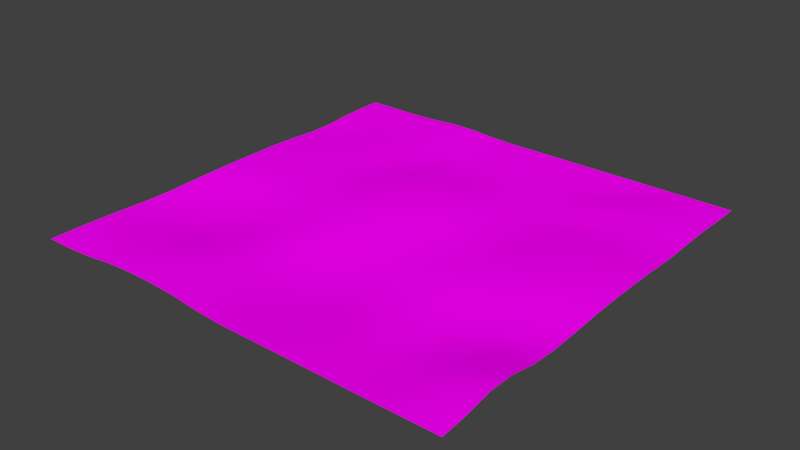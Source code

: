# Source: water.blend  (saved by Blender 2.76.0; exported with 4.5.12 LTS)
import bpy
from mathutils import Matrix  # noqa: F401  (used for matrix-valued properties, if any)

bpy.ops.wm.read_factory_settings(use_empty=True)
scene = bpy.context.scene
scene.name = 'Scene'

# ---- collections
col_collection_1 = bpy.data.collections.new('Collection 1'); scene.collection.children.link(col_collection_1)

# ---- images (referenced by path relative to the original .blend; pixels are not part of the script)
import os
ASSET_DIR = os.environ.get("B2B_ASSET_DIR", "")  # directory of the original .blend (textures are referenced by path, not embedded)
HERE = os.path.dirname(os.path.abspath(__file__))  # packed textures are extracted next to this script under _unpacked/

def load_image(name, relpath, width, height, colorspace="sRGB"):
    """Load a texture the original file referenced (path relative to the .blend, or extracted next to this script)."""
    p = next((c for c in (os.path.join(HERE, relpath), os.path.join(ASSET_DIR, relpath)) if relpath and os.path.exists(c)), "")
    if p:
        img = bpy.data.images.load(p, check_existing=True)
        img.name = name
    else:  # same state as the original file: an image datablock whose file is absent (Cycles renders it pink)
        img = bpy.data.images.new(name, width, height)
        img.source = "FILE"
        img.filepath = "//" + (relpath or name)
    img.colorspace_settings.name = colorspace
    return img
img_waterplain0012_1_s_jpg = load_image('WaterPlain0012_1_S.jpg', 'WaterPlain0012_1_S.jpg', 1024, 1024, 'sRGB')

# ---- materials (node trees are filled in below, after node groups)
mat_material = bpy.data.materials.new('Material')
mat_material.alpha_threshold = 0.0
mat_material.roughness = 0.5

# ---- material node trees
mat_material.use_nodes = True; mat_material.node_tree.nodes.clear()
_N = mat_material.node_tree.nodes; _L = mat_material.node_tree.links
n0 = _N.new('ShaderNodeOutputMaterial'); n0.name = 'Material Output'; n0.location = (609, 306)
n1 = _N.new('ShaderNodeTexCoord'); n1.name = 'Texture Coordinate'; n1.location = (-319, 364)
n2 = _N.new('ShaderNodeBsdfDiffuse'); n2.name = 'Diffuse BSDF'; n2.location = (402, 308)
n3 = _N.new('ShaderNodeTexImage'); n3.name = 'Image Texture'; n3.location = (-74, 388)
n3.width = 140
n3.image = img_waterplain0012_1_s_jpg
_L.new(n2.outputs[0], n0.inputs[0])
_L.new(n3.outputs[0], n2.inputs[0])
_L.new(n1.outputs[0], n3.inputs[0])
n0.is_active_output = True

# ---- world
world_world = bpy.data.worlds.new('World'); scene.world = world_world
world_world.color = (0.05088, 0.05088, 0.05088)
world_world.use_sun_shadow = False
world_world.sun_shadow_jitter_overblur = 0.0
world_world.cycles.sampling_method = 'MANUAL'
world_world.cycles.sample_map_resolution = 256

# ---- meshes
me_plane = bpy.data.meshes.new('Plane')
me_plane.from_pydata([(-0.9943, -1.027, 0.04687), (1.006, -1.027, 0.04687), (-0.9936, 0.9729, 0.04883), (1.006, 0.9732, 0.04687), (-0.9943, -0.02675, 0.04687), (0.005697, -1.027, 0.04678), (1.011, -0.01154, 0.06469), (0.0009214, 0.9644, 0.05154), (-0.00398, -0.009464, 0.0651), (-0.9954, -0.5288, 0.03635), (0.5057, -1.027, 0.04687), (1.005, 0.4733, 0.04723), (-0.4859, 0.9688, 0.06111), (-0.9918, 0.488, 0.03623), (-0.5257, -0.9979, 0.04844), (1.003, -0.5285, 0.04784), (0.5057, 0.9732, 0.04687), (0.001973, 0.4799, 0.05389), (0.005697, -0.5268, 0.02074), (-0.4943, -0.02675, 0.04687), (0.508, -0.01958, 0.05527), (0.504, -0.5384, 0.03036), (-0.5118, -0.5173, 0.02511), (-0.4936, 0.4611, 0.05309), (0.5057, 0.4732, 0.04687), (-0.9944, -0.777, 0.04549), (0.7556, -1.027, 0.04601), (1.004, 0.7236, 0.05006), (-0.7441, 0.9731, 0.04749), (-0.9943, 0.2232, 0.04687), (-0.2692, -1.004, 0.04811), (1.007, -0.274, 0.04987), (0.2557, 0.9732, 0.04687), (0.004198, 0.7205, 0.04834), (0.005651, -0.2767, 0.03936), (-0.7444, -0.02699, 0.04569), (0.2541, -0.02384, 0.04995), (-0.9949, -0.2779, 0.04096), (0.2557, -1.027, 0.04687), (1.01, 0.2353, 0.06099), (-0.2431, 0.969, 0.05296), (-0.9933, 0.7278, 0.04414), (-0.7526, -1.019, 0.04728), (0.9988, -0.7678, 0.07029), (0.7557, 0.9732, 0.04687), (-0.007099, 0.2461, 0.07098), (0.004103, -0.7753, 0.02719), (-0.2516, -0.01378, 0.06055), (0.7619, -0.007584, 0.06933), (0.5057, -0.2784, 0.04423), (0.5044, -0.786, 0.03387), (0.2556, -0.5273, 0.02627), (0.7533, -0.5409, 0.02733), (-0.4962, -0.2803, 0.02904), (-0.5345, -0.7416, 0.04293), (-0.7503, -0.5292, 0.01959), (-0.2526, -0.5194, 0.0385), (-0.4917, 0.7218, 0.05134), (-0.4943, 0.2233, 0.04696), (-0.7435, 0.4779, 0.04353), (-0.2459, 0.4762, 0.04995), (0.5091, 0.7252, 0.03765), (0.507, 0.2272, 0.05156), (0.2554, 0.4738, 0.04743), (0.7541, 0.4744, 0.05111), (0.7606, 0.2385, 0.06469), (0.252, 0.2299, 0.05389), (0.2557, 0.7232, 0.04687), (-0.254, 0.2405, 0.0651), (-0.7443, 0.2232, 0.04687), (-0.7442, 0.7238, 0.04656), (-0.2757, -0.748, 0.0451), (-0.7596, -0.7646, 0.03964), (-0.7467, -0.2812, 0.02435), (0.752, -0.7847, 0.03908), (0.2557, -0.7768, 0.03204), (0.2557, -0.2768, 0.04354), (0.7571, -0.2754, 0.0471), (-0.2443, -0.2768, 0.04627), (-0.2442, 0.7228, 0.04754), (0.7531, 0.7168, 0.05952), (-0.9943, -0.9017, 0.04698), (0.8807, -1.027, 0.04687), (1.005, 0.8483, 0.04723), (-0.8686, 0.9729, 0.04883), (-0.9943, 0.09825, 0.04687), (-0.1276, -1.019, 0.04728), (1.01, -0.1397, 0.06099), (0.1292, 0.9705, 0.04834), (0.0009214, 0.8394, 0.05154), (0.001973, -0.1451, 0.05386), (-0.8693, -0.02675, 0.04687), (0.1234, -0.01378, 0.06055), (-0.9954, -0.4039, 0.03626), (0.3807, -1.027, 0.04687), (1.007, 0.3522, 0.05156), (-0.3609, 0.9688, 0.06111), (-0.9918, 0.613, 0.03623), (-0.6442, -1.004, 0.04811), (0.9985, -0.6453, 0.06686), (0.6307, 0.9732, 0.04687), (-0.00398, 0.3655, 0.0651), (0.005697, -0.6518, 0.02074), (-0.3709, -0.02384, 0.04995), (0.6356, -0.01154, 0.06469), (0.507, -0.1478, 0.05156), (0.504, -0.6634, 0.03036), (0.1307, -0.5268, 0.02074), (0.6286, -0.5414, 0.02619), (-0.4949, -0.1529, 0.04096), (-0.5278, -0.6263, 0.03062), (-0.8715, -0.531, 0.0252), (-0.3854, -0.5151, 0.03692), (-0.4859, 0.8438, 0.06111), (-0.4943, 0.3482, 0.04687), (-0.8668, 0.488, 0.03623), (-0.3696, 0.4738, 0.04743), (0.5106, 0.8479, 0.03853), (0.5062, 0.3498, 0.04866), (0.1291, 0.4762, 0.04995), (0.6305, 0.4733, 0.04718), (-0.9947, -0.6527, 0.0418), (0.6306, -1.027, 0.04601), (1.004, 0.5986, 0.05006), (-0.6167, 0.9718, 0.05134), (-0.9935, 0.3529, 0.04353), (-0.4007, -0.9979, 0.04844), (1.005, -0.4048, 0.04255), (0.3807, 0.9732, 0.04687), (0.005651, 0.5983, 0.04696), (0.005697, -0.4018, 0.02711), (-0.6194, -0.02699, 0.04569), (0.381, -0.02596, 0.0478), (-0.9945, -0.1522, 0.04462), (0.1307, -1.027, 0.04678), (1.011, 0.1135, 0.06469), (-0.1241, 0.9644, 0.05154), (-0.9936, 0.8479, 0.04883), (-0.8693, -1.027, 0.04687), (1.003, -0.899, 0.0543), (0.8807, 0.9732, 0.04687), (-0.007099, 0.1211, 0.07098), (0.004057, -0.9002, 0.03935), (-0.129, -0.009464, 0.0651), (0.8869, -0.007584, 0.06933), (0.5044, -0.411, 0.03387), (0.5053, -0.9048, 0.04255), (0.3799, -0.5322, 0.03154), (0.877, -0.5346, 0.03916), (-0.4985, -0.4046, 0.02444), (-0.5339, -0.8654, 0.04885), (-0.6308, -0.5245, 0.01902), (-0.1224, -0.5239, 0.02726), (-0.4936, 0.5861, 0.05309), (-0.4943, 0.09833, 0.04696), (-0.6186, 0.4611, 0.05309), (-0.123, 0.4799, 0.05389), (0.4997, 0.5984, 0.05745), (0.508, 0.1054, 0.05527), (0.3807, 0.4732, 0.04687), (0.8791, 0.4744, 0.05105), (0.758, 0.3554, 0.05527), (0.7619, 0.1174, 0.06933), (0.6346, 0.2353, 0.06099), (0.8856, 0.2385, 0.06469), (0.2541, 0.3512, 0.04995), (0.252, 0.1049, 0.05389), (0.121, 0.2405, 0.0651), (0.3807, 0.2233, 0.04696), (0.2557, 0.8482, 0.04687), (0.2557, 0.5982, 0.04687), (0.1305, 0.7229, 0.04704), (0.3807, 0.7232, 0.04687), (-0.2516, 0.3612, 0.06055), (-0.254, 0.1155, 0.0651), (-0.373, 0.2299, 0.05389), (-0.1321, 0.2461, 0.07098), (-0.7442, 0.3488, 0.04649), (-0.7443, 0.09825, 0.04687), (-0.8693, 0.2232, 0.04687), (-0.6193, 0.2232, 0.04687), (-0.7441, 0.8481, 0.04749), (-0.7435, 0.6029, 0.04353), (-0.8683, 0.7278, 0.04414), (-0.619, 0.7231, 0.04738), (-0.2691, -0.629, 0.0405), (-0.2757, -0.8729, 0.04784), (-0.4091, -0.7409, 0.0466), (-0.134, -0.7633, 0.03277), (-0.7544, -0.6478, 0.02741), (-0.759, -0.8882, 0.04729), (-0.871, -0.7757, 0.04369), (-0.6515, -0.7498, 0.03896), (-0.7454, -0.1539, 0.03626), (-0.7473, -0.4074, 0.01849), (-0.8712, -0.2803, 0.02904), (-0.6217, -0.2812, 0.02435), (0.7516, -0.6627, 0.03479), (0.7546, -0.9067, 0.04039), (0.629, -0.7884, 0.03046), (0.8729, -0.774, 0.0616), (0.2556, -0.6523, 0.02627), (0.2557, -0.9018, 0.04354), (0.1307, -0.7768, 0.02711), (0.3803, -0.7798, 0.03922), (0.2554, -0.1512, 0.04743), (0.2557, -0.4018, 0.03204), (0.1307, -0.2768, 0.03926), (0.3805, -0.2779, 0.04462), (0.7605, -0.1372, 0.06379), (0.7542, -0.4129, 0.03102), (0.6311, -0.2785, 0.04351), (0.8825, -0.2729, 0.05072), (-0.2459, -0.1488, 0.04995), (-0.2444, -0.402, 0.04236), (-0.3699, -0.2779, 0.04096), (-0.1193, -0.2767, 0.04363), (-0.2431, 0.844, 0.05296), (-0.2443, 0.5982, 0.04687), (-0.3667, 0.7218, 0.05134), (-0.1208, 0.7205, 0.04834), (0.7542, 0.8485, 0.04953), (0.7535, 0.5983, 0.04927), (0.6249, 0.7242, 0.05635), (0.875, 0.7244, 0.05703), (0.875, 0.5994, 0.05703), (0.6278, 0.5956, 0.05666), (0.6358, 0.8471, 0.0395), (-0.1193, 0.5983, 0.04696), (-0.3693, 0.5982, 0.04687), (-0.3609, 0.8438, 0.06111), (-0.1193, -0.4018, 0.03204), (-0.3722, -0.4023, 0.03635), (-0.3698, -0.1517, 0.04519), (0.8795, -0.4104, 0.0345), (0.629, -0.4134, 0.03046), (0.6345, -0.1403, 0.06009), (0.3803, -0.4048, 0.03922), (0.1307, -0.4018, 0.02711), (0.1291, -0.1488, 0.04989), (0.3805, -0.9029, 0.04462), (0.1307, -0.9018, 0.03926), (0.1307, -0.6518, 0.02074), (0.878, -0.9006, 0.05242), (0.6299, -0.9072, 0.03913), (0.6286, -0.6664, 0.02619), (-0.6223, -0.4074, 0.01849), (-0.8717, -0.4062, 0.02435), (-0.8699, -0.1529, 0.04096), (-0.6507, -0.8731, 0.04761), (-0.8708, -0.9, 0.0478), (-0.8706, -0.6545, 0.03169), (-0.1341, -0.8882, 0.04427), (-0.4089, -0.8654, 0.04885), (-0.4014, -0.624, 0.04243), (-0.6186, 0.5861, 0.05309), (-0.8668, 0.613, 0.03623), (-0.8686, 0.8479, 0.04883), (-0.6193, 0.09825, 0.04687), (-0.8693, 0.09825, 0.04687), (-0.8685, 0.3529, 0.04353), (-0.1321, 0.1211, 0.07098), (-0.373, 0.1049, 0.05389), (-0.3709, 0.3512, 0.04995), (0.3807, 0.5982, 0.04687), (0.1307, 0.5982, 0.04687), (0.1292, 0.8455, 0.04834), (0.3809, 0.09912, 0.04789), (0.121, 0.1155, 0.0651), (0.1234, 0.3612, 0.06055), (0.8869, 0.1174, 0.06933), (0.6356, 0.1135, 0.06469), (0.632, 0.3522, 0.05156), (0.883, 0.3554, 0.05527), (0.3807, 0.3482, 0.04687), (0.3807, 0.8482, 0.04687), (-0.129, 0.3655, 0.0651), (-0.6193, 0.3482, 0.04687), (-0.6167, 0.8468, 0.05134), (-0.1274, -0.6443, 0.02751), (-0.6463, -0.633, 0.02673), (-0.6204, -0.1539, 0.03626), (0.8726, -0.6514, 0.05819), (0.3799, -0.6572, 0.03154), (0.3807, -0.1518, 0.04687), (0.8856, -0.1365, 0.06469), (-0.123, -0.1451, 0.05389), (-0.1241, 0.8394, 0.05154), (0.8789, 0.8486, 0.05006)], [], [(288, 83, 3, 140), (287, 89, 7, 136), (286, 90, 8, 143), (285, 87, 6, 144), (284, 105, 20, 132), (283, 106, 21, 147), (282, 99, 15, 148), (281, 109, 19, 131), (280, 110, 22, 151), (279, 102, 18, 152), (278, 113, 12, 124), (277, 114, 23, 155), (276, 101, 17, 156), (275, 117, 16, 128), (274, 118, 24, 159), (273, 95, 11, 160), (272, 161, 64, 120), (271, 162, 65, 163), (270, 135, 39, 164), (269, 165, 63, 119), (268, 166, 66, 167), (267, 158, 62, 168), (266, 169, 32, 88), (265, 170, 67, 171), (264, 157, 61, 172), (263, 173, 60, 116), (262, 174, 68, 175), (261, 141, 45, 176), (260, 177, 59, 115), (259, 178, 69, 179), (258, 154, 58, 180), (257, 181, 28, 84), (256, 182, 70, 183), (255, 153, 57, 184), (254, 185, 56, 112), (253, 186, 71, 187), (252, 142, 46, 188), (251, 189, 55, 111), (250, 190, 72, 191), (249, 150, 54, 192), (248, 193, 35, 91), (247, 194, 73, 195), (246, 149, 53, 196), (245, 197, 52, 108), (244, 198, 74, 199), (243, 139, 43, 200), (242, 201, 51, 107), (241, 202, 75, 203), (240, 146, 50, 204), (239, 205, 36, 92), (238, 206, 76, 207), (237, 145, 49, 208), (236, 209, 48, 104), (235, 210, 77, 211), (234, 127, 31, 212), (233, 213, 47, 103), (232, 214, 78, 215), (231, 130, 34, 216), (230, 217, 40, 96), (229, 218, 79, 219), (228, 129, 33, 220), (227, 221, 44, 100), (226, 222, 80, 223), (225, 123, 27, 224), (222, 225, 224, 80), (64, 160, 225, 222), (160, 11, 123, 225), (157, 226, 223, 61), (24, 120, 226, 157), (120, 64, 222, 226), (117, 227, 100, 16), (61, 223, 227, 117), (223, 80, 221, 227), (218, 228, 220, 79), (60, 156, 228, 218), (156, 17, 129, 228), (153, 229, 219, 57), (23, 116, 229, 153), (116, 60, 218, 229), (113, 230, 96, 12), (57, 219, 230, 113), (219, 79, 217, 230), (214, 231, 216, 78), (56, 152, 231, 214), (152, 18, 130, 231), (149, 232, 215, 53), (22, 112, 232, 149), (112, 56, 214, 232), (109, 233, 103, 19), (53, 215, 233, 109), (215, 78, 213, 233), (210, 234, 212, 77), (52, 148, 234, 210), (148, 15, 127, 234), (145, 235, 211, 49), (21, 108, 235, 145), (108, 52, 210, 235), (105, 236, 104, 20), (49, 211, 236, 105), (211, 77, 209, 236), (206, 237, 208, 76), (51, 147, 237, 206), (147, 21, 145, 237), (130, 238, 207, 34), (18, 107, 238, 130), (107, 51, 206, 238), (90, 239, 92, 8), (34, 207, 239, 90), (207, 76, 205, 239), (202, 240, 204, 75), (38, 94, 240, 202), (94, 10, 146, 240), (142, 241, 203, 46), (5, 134, 241, 142), (134, 38, 202, 241), (102, 242, 107, 18), (46, 203, 242, 102), (203, 75, 201, 242), (198, 243, 200, 74), (26, 82, 243, 198), (82, 1, 139, 243), (146, 244, 199, 50), (10, 122, 244, 146), (122, 26, 198, 244), (106, 245, 108, 21), (50, 199, 245, 106), (199, 74, 197, 245), (194, 246, 196, 73), (55, 151, 246, 194), (151, 22, 149, 246), (93, 247, 195, 37), (9, 111, 247, 93), (111, 55, 194, 247), (133, 248, 91, 4), (37, 195, 248, 133), (195, 73, 193, 248), (190, 249, 192, 72), (42, 98, 249, 190), (98, 14, 150, 249), (81, 250, 191, 25), (0, 138, 250, 81), (138, 42, 190, 250), (121, 251, 111, 9), (25, 191, 251, 121), (191, 72, 189, 251), (186, 252, 188, 71), (30, 86, 252, 186), (86, 5, 142, 252), (150, 253, 187, 54), (14, 126, 253, 150), (126, 30, 186, 253), (110, 254, 112, 22), (54, 187, 254, 110), (187, 71, 185, 254), (182, 255, 184, 70), (59, 155, 255, 182), (155, 23, 153, 255), (97, 256, 183, 41), (13, 115, 256, 97), (115, 59, 182, 256), (137, 257, 84, 2), (41, 183, 257, 137), (183, 70, 181, 257), (178, 258, 180, 69), (35, 131, 258, 178), (131, 19, 154, 258), (85, 259, 179, 29), (4, 91, 259, 85), (91, 35, 178, 259), (125, 260, 115, 13), (29, 179, 260, 125), (179, 69, 177, 260), (174, 261, 176, 68), (47, 143, 261, 174), (143, 8, 141, 261), (154, 262, 175, 58), (19, 103, 262, 154), (103, 47, 174, 262), (114, 263, 116, 23), (58, 175, 263, 114), (175, 68, 173, 263), (170, 264, 172, 67), (63, 159, 264, 170), (159, 24, 157, 264), (129, 265, 171, 33), (17, 119, 265, 129), (119, 63, 170, 265), (89, 266, 88, 7), (33, 171, 266, 89), (171, 67, 169, 266), (166, 267, 168, 66), (36, 132, 267, 166), (132, 20, 158, 267), (141, 268, 167, 45), (8, 92, 268, 141), (92, 36, 166, 268), (101, 269, 119, 17), (45, 167, 269, 101), (167, 66, 165, 269), (162, 270, 164, 65), (48, 144, 270, 162), (144, 6, 135, 270), (158, 271, 163, 62), (20, 104, 271, 158), (104, 48, 162, 271), (118, 272, 120, 24), (62, 163, 272, 118), (163, 65, 161, 272), (161, 273, 160, 64), (65, 164, 273, 161), (164, 39, 95, 273), (165, 274, 159, 63), (66, 168, 274, 165), (168, 62, 118, 274), (169, 275, 128, 32), (67, 172, 275, 169), (172, 61, 117, 275), (173, 276, 156, 60), (68, 176, 276, 173), (176, 45, 101, 276), (177, 277, 155, 59), (69, 180, 277, 177), (180, 58, 114, 277), (181, 278, 124, 28), (70, 184, 278, 181), (184, 57, 113, 278), (185, 279, 152, 56), (71, 188, 279, 185), (188, 46, 102, 279), (189, 280, 151, 55), (72, 192, 280, 189), (192, 54, 110, 280), (193, 281, 131, 35), (73, 196, 281, 193), (196, 53, 109, 281), (197, 282, 148, 52), (74, 200, 282, 197), (200, 43, 99, 282), (201, 283, 147, 51), (75, 204, 283, 201), (204, 50, 106, 283), (205, 284, 132, 36), (76, 208, 284, 205), (208, 49, 105, 284), (209, 285, 144, 48), (77, 212, 285, 209), (212, 31, 87, 285), (213, 286, 143, 47), (78, 216, 286, 213), (216, 34, 90, 286), (217, 287, 136, 40), (79, 220, 287, 217), (220, 33, 89, 287), (221, 288, 140, 44), (80, 224, 288, 221), (224, 27, 83, 288)])
me_plane.polygons.foreach_set('use_smooth', [True] * 256)
_uv = me_plane.uv_layers.new(name='UVMap')
_uv.uv.foreach_set('vector', [0.06232, 0.9341, 0.06246, 0.9972, 0.0, 0.9973, 2.348e-05, 0.935, 0.0671, 0.4342, 0.06708, 0.4965, 0.0046, 0.4965, 0.004623, 0.4341, 0.5592, 0.4349, 0.5591, 0.4972, 0.4914, 0.4942, 0.4914, 0.4319, 0.5547, 0.9377, 0.5563, 0.9995, 0.4922, 1.0, 0.4902, 0.9383, 0.5624, 0.686, 0.5604, 0.7489, 0.4963, 0.7494, 0.4995, 0.6861, 0.8151, 0.6856, 0.8181, 0.7475, 0.7556, 0.7475, 0.7526, 0.6856, 0.8121, 0.9313, 0.8089, 0.9941, 0.7506, 0.9962, 0.7537, 0.9334, 0.5636, 0.1869, 0.5632, 0.2495, 0.5001, 0.2498, 0.5002, 0.1874, 0.8031, 0.174, 0.7998, 0.2331, 0.7453, 0.2411, 0.7489, 0.1817, 0.8087, 0.4327, 0.8124, 0.499, 0.7499, 0.499, 0.7485, 0.4352, 0.06348, 0.1886, 0.06499, 0.2538, 0.002516, 0.2538, 0.001007, 0.1886, 0.3127, 0.1874, 0.3127, 0.2497, 0.2562, 0.25, 0.2563, 0.1877, 0.304, 0.4319, 0.3039, 0.4942, 0.2468, 0.4971, 0.2468, 0.4348, 0.06259, 0.6858, 0.06275, 0.7505, 9.405e-05, 0.7481, 0.0001175, 0.6858, 0.3125, 0.6859, 0.3117, 0.7484, 0.25, 0.7482, 0.25, 0.6858, 0.3088, 0.9363, 0.3104, 0.9981, 0.2499, 0.9973, 0.2493, 0.9343, 0.3105, 0.8112, 0.3088, 0.874, 0.2494, 0.872, 0.25, 0.8104, 0.4298, 0.813, 0.4278, 0.876, 0.3673, 0.8753, 0.3689, 0.8125, 0.4278, 0.9383, 0.4297, 1.0, 0.3688, 0.9994, 0.3673, 0.9376, 0.3061, 0.5577, 0.3111, 0.6228, 0.2498, 0.6234, 0.2486, 0.5604, 0.4289, 0.5565, 0.4341, 0.6218, 0.3717, 0.6217, 0.3664, 0.5565, 0.437, 0.686, 0.4338, 0.7494, 0.373, 0.7489, 0.3749, 0.6859, 0.06403, 0.5604, 0.06262, 0.6235, 0.0001411, 0.6234, 0.00155, 0.5604, 0.1876, 0.5612, 0.1876, 0.6235, 0.1251, 0.6235, 0.1253, 0.5611, 0.1875, 0.6858, 0.1874, 0.7452, 0.124, 0.7498, 0.1251, 0.6858, 0.3112, 0.3112, 0.3061, 0.3707, 0.2487, 0.3735, 0.2499, 0.3118, 0.4343, 0.3102, 0.4289, 0.3696, 0.3665, 0.3696, 0.3718, 0.3102, 0.4261, 0.4304, 0.4261, 0.4927, 0.3636, 0.4927, 0.3636, 0.4303, 0.3104, 0.06313, 0.3124, 0.1251, 0.2479, 0.1254, 0.2429, 0.06392, 0.4377, 0.06281, 0.4377, 0.1251, 0.3752, 0.1251, 0.3752, 0.06278, 0.4376, 0.1874, 0.4376, 0.2497, 0.3751, 0.2497, 0.3752, 0.1874, 0.06301, 0.06301, 0.06286, 0.1251, 0.0003858, 0.1251, 0.0005328, 0.06299, 0.1804, 0.0639, 0.1855, 0.1254, 0.125, 0.1251, 0.123, 0.06317, 0.1938, 0.1877, 0.1938, 0.25, 0.1259, 0.2509, 0.1253, 0.1875, 0.7986, 0.2962, 0.8011, 0.3621, 0.7463, 0.3703, 0.7441, 0.3041, 0.9193, 0.2925, 0.923, 0.3589, 0.8605, 0.3589, 0.857, 0.2924, 0.9306, 0.4295, 0.9366, 0.4983, 0.8741, 0.4983, 0.8681, 0.4295, 0.8139, 0.06225, 0.8106, 0.1202, 0.7513, 0.1222, 0.7522, 0.06177, 0.9366, 0.06227, 0.9307, 0.118, 0.8689, 0.1176, 0.8745, 0.06212, 0.9231, 0.1719, 0.9193, 0.2302, 0.8574, 0.2299, 0.8615, 0.1715, 0.5632, 0.06252, 0.5637, 0.1246, 0.5003, 0.1251, 0.5002, 0.06283, 0.6898, 0.06165, 0.6904, 0.1236, 0.6273, 0.1239, 0.6269, 0.06189, 0.6904, 0.1859, 0.6889, 0.2477, 0.6268, 0.2488, 0.6273, 0.1862, 0.8196, 0.8096, 0.8177, 0.8709, 0.7569, 0.8717, 0.7571, 0.8095, 0.94, 0.8103, 0.9397, 0.8725, 0.8787, 0.8712, 0.8806, 0.8098, 0.9366, 0.934, 0.9358, 0.9966, 0.8702, 0.9943, 0.8733, 0.9315, 0.8124, 0.5614, 0.8126, 0.6236, 0.7502, 0.6236, 0.7499, 0.5613, 0.9373, 0.5615, 0.9373, 0.6238, 0.8748, 0.6237, 0.8748, 0.5614, 0.9378, 0.686, 0.9388, 0.7482, 0.8794, 0.7477, 0.8763, 0.6858, 0.561, 0.5605, 0.5622, 0.6235, 0.4985, 0.6228, 0.4935, 0.5577, 0.6874, 0.5613, 0.6874, 0.6237, 0.6249, 0.6237, 0.6249, 0.5613, 0.6889, 0.6858, 0.692, 0.7476, 0.6257, 0.7483, 0.6255, 0.6859, 0.5567, 0.8125, 0.5551, 0.8753, 0.4903, 0.876, 0.4923, 0.8131, 0.6931, 0.8097, 0.6929, 0.8721, 0.6242, 0.8736, 0.6257, 0.8108, 0.6916, 0.9346, 0.6888, 0.9973, 0.6234, 0.9981, 0.6228, 0.9361, 0.5625, 0.3118, 0.5611, 0.3736, 0.4936, 0.3708, 0.4986, 0.3113, 0.6878, 0.3107, 0.6876, 0.3744, 0.625, 0.3744, 0.6256, 0.3118, 0.6875, 0.4367, 0.6874, 0.499, 0.6249, 0.499, 0.6249, 0.4367, 0.06497, 0.3161, 0.06482, 0.3748, 0.002345, 0.3748, 0.002492, 0.3161, 0.1877, 0.312, 0.1877, 0.3743, 0.1254, 0.3743, 0.1259, 0.3133, 0.1876, 0.4366, 0.1876, 0.4989, 0.1265, 0.4981, 0.1265, 0.4358, 0.06313, 0.8129, 0.06238, 0.872, 4.701e-05, 0.8727, 7.055e-05, 0.8104, 0.1888, 0.809, 0.1875, 0.8717, 0.1282, 0.8715, 0.1246, 0.8076, 0.1869, 0.9323, 0.1873, 0.9965, 0.1248, 0.9965, 0.1244, 0.9322, 0.1875, 0.8717, 0.1869, 0.9323, 0.1244, 0.9322, 0.1282, 0.8715, 0.2494, 0.872, 0.2493, 0.9343, 0.1869, 0.9323, 0.1875, 0.8717, 0.2493, 0.9343, 0.2499, 0.9973, 0.1873, 0.9965, 0.1869, 0.9323, 0.1874, 0.7452, 0.1888, 0.809, 0.1246, 0.8076, 0.124, 0.7498, 0.25, 0.7482, 0.25, 0.8104, 0.1888, 0.809, 0.1874, 0.7452, 0.25, 0.8104, 0.2494, 0.872, 0.1875, 0.8717, 0.1888, 0.809, 0.06275, 0.7505, 0.06313, 0.8129, 7.055e-05, 0.8104, 9.405e-05, 0.7481, 0.124, 0.7498, 0.1246, 0.8076, 0.06313, 0.8129, 0.06275, 0.7505, 0.1246, 0.8076, 0.1282, 0.8715, 0.06238, 0.872, 0.06313, 0.8129, 0.1877, 0.3743, 0.1876, 0.4366, 0.1265, 0.4358, 0.1254, 0.3743, 0.2487, 0.3735, 0.2468, 0.4348, 0.1876, 0.4366, 0.1877, 0.3743, 0.2468, 0.4348, 0.2468, 0.4971, 0.1876, 0.4989, 0.1876, 0.4366, 0.1938, 0.25, 0.1877, 0.312, 0.1259, 0.3133, 0.1259, 0.2509, 0.2562, 0.25, 0.2499, 0.3118, 0.1877, 0.312, 0.1938, 0.25, 0.2499, 0.3118, 0.2487, 0.3735, 0.1877, 0.3743, 0.1877, 0.312, 0.06499, 0.2538, 0.06497, 0.3161, 0.002492, 0.3161, 0.002516, 0.2538, 0.1259, 0.2509, 0.1259, 0.3133, 0.06497, 0.3161, 0.06499, 0.2538, 0.1259, 0.3133, 0.1254, 0.3743, 0.06482, 0.3748, 0.06497, 0.3161, 0.6876, 0.3744, 0.6875, 0.4367, 0.6249, 0.4367, 0.625, 0.3744, 0.7463, 0.3703, 0.7485, 0.4352, 0.6875, 0.4367, 0.6876, 0.3744, 0.7485, 0.4352, 0.7499, 0.499, 0.6874, 0.499, 0.6875, 0.4367, 0.6889, 0.2477, 0.6878, 0.3107, 0.6256, 0.3118, 0.6268, 0.2488, 0.7453, 0.2411, 0.7441, 0.3041, 0.6878, 0.3107, 0.6889, 0.2477, 0.7441, 0.3041, 0.7463, 0.3703, 0.6876, 0.3744, 0.6878, 0.3107, 0.5632, 0.2495, 0.5625, 0.3118, 0.4986, 0.3113, 0.5001, 0.2498, 0.6268, 0.2488, 0.6256, 0.3118, 0.5625, 0.3118, 0.5632, 0.2495, 0.6256, 0.3118, 0.625, 0.3744, 0.5611, 0.3736, 0.5625, 0.3118, 0.6929, 0.8721, 0.6916, 0.9346, 0.6228, 0.9361, 0.6242, 0.8736, 0.7569, 0.8717, 0.7537, 0.9334, 0.6916, 0.9346, 0.6929, 0.8721, 0.7537, 0.9334, 0.7506, 0.9962, 0.6888, 0.9973, 0.6916, 0.9346, 0.692, 0.7476, 0.6931, 0.8097, 0.6257, 0.8108, 0.6257, 0.7483, 0.7556, 0.7475, 0.7571, 0.8095, 0.6931, 0.8097, 0.692, 0.7476, 0.7571, 0.8095, 0.7569, 0.8717, 0.6929, 0.8721, 0.6931, 0.8097, 0.5604, 0.7489, 0.5567, 0.8125, 0.4923, 0.8131, 0.4963, 0.7494, 0.6257, 0.7483, 0.6257, 0.8108, 0.5567, 0.8125, 0.5604, 0.7489, 0.6257, 0.8108, 0.6242, 0.8736, 0.5551, 0.8753, 0.5567, 0.8125, 0.6874, 0.6237, 0.6889, 0.6858, 0.6255, 0.6859, 0.6249, 0.6237, 0.7502, 0.6236, 0.7526, 0.6856, 0.6889, 0.6858, 0.6874, 0.6237, 0.7526, 0.6856, 0.7556, 0.7475, 0.692, 0.7476, 0.6889, 0.6858, 0.6874, 0.499, 0.6874, 0.5613, 0.6249, 0.5613, 0.6249, 0.499, 0.7499, 0.499, 0.7499, 0.5613, 0.6874, 0.5613, 0.6874, 0.499, 0.7499, 0.5613, 0.7502, 0.6236, 0.6874, 0.6237, 0.6874, 0.5613, 0.5591, 0.4972, 0.561, 0.5605, 0.4935, 0.5577, 0.4914, 0.4942, 0.6249, 0.499, 0.6249, 0.5613, 0.561, 0.5605, 0.5591, 0.4972, 0.6249, 0.5613, 0.6249, 0.6237, 0.5622, 0.6235, 0.561, 0.5605, 0.9373, 0.6238, 0.9378, 0.686, 0.8763, 0.6858, 0.8748, 0.6237, 0.9998, 0.6238, 0.9997, 0.6861, 0.9378, 0.686, 0.9373, 0.6238, 0.9997, 0.6861, 0.9997, 0.7484, 0.9388, 0.7482, 0.9378, 0.686, 0.9366, 0.4983, 0.9373, 0.5615, 0.8748, 0.5614, 0.8741, 0.4983, 0.9998, 0.4992, 0.9998, 0.5615, 0.9373, 0.5615, 0.9366, 0.4983, 0.9998, 0.5615, 0.9998, 0.6238, 0.9373, 0.6238, 0.9373, 0.5615, 0.8124, 0.499, 0.8124, 0.5614, 0.7499, 0.5613, 0.7499, 0.499, 0.8741, 0.4983, 0.8748, 0.5614, 0.8124, 0.5614, 0.8124, 0.499, 0.8748, 0.5614, 0.8748, 0.6237, 0.8126, 0.6236, 0.8124, 0.5614, 0.9397, 0.8725, 0.9366, 0.934, 0.8733, 0.9315, 0.8787, 0.8712, 1.0, 0.873, 0.9996, 0.9354, 0.9366, 0.934, 0.9397, 0.8725, 0.9996, 0.9354, 0.9996, 0.9977, 0.9358, 0.9966, 0.9366, 0.934, 0.9388, 0.7482, 0.94, 0.8103, 0.8806, 0.8098, 0.8794, 0.7477, 0.9997, 0.7484, 1.0, 0.8107, 0.94, 0.8103, 0.9388, 0.7482, 1.0, 0.8107, 1.0, 0.873, 0.9397, 0.8725, 0.94, 0.8103, 0.8181, 0.7475, 0.8196, 0.8096, 0.7571, 0.8095, 0.7556, 0.7475, 0.8794, 0.7477, 0.8806, 0.8098, 0.8196, 0.8096, 0.8181, 0.7475, 0.8806, 0.8098, 0.8787, 0.8712, 0.8177, 0.8709, 0.8196, 0.8096, 0.6904, 0.1236, 0.6904, 0.1859, 0.6273, 0.1862, 0.6273, 0.1239, 0.7513, 0.1222, 0.7489, 0.1817, 0.6904, 0.1859, 0.6904, 0.1236, 0.7489, 0.1817, 0.7453, 0.2411, 0.6889, 0.2477, 0.6904, 0.1859, 0.6887, 0.0, 0.6898, 0.06165, 0.6269, 0.06189, 0.6257, 0.0002369, 0.7511, 3.34e-05, 0.7522, 0.06177, 0.6898, 0.06165, 0.6887, 0.0, 0.7522, 0.06177, 0.7513, 0.1222, 0.6904, 0.1236, 0.6898, 0.06165, 0.5629, 0.0004167, 0.5632, 0.06252, 0.5002, 0.06283, 0.5002, 0.0005177, 0.6257, 0.0002369, 0.6269, 0.06189, 0.5632, 0.06252, 0.5629, 0.0004167, 0.6269, 0.06189, 0.6273, 0.1239, 0.5637, 0.1246, 0.5632, 0.06252, 0.9307, 0.118, 0.9231, 0.1719, 0.8615, 0.1715, 0.8689, 0.1176, 0.9962, 0.1212, 0.9885, 0.1752, 0.9231, 0.1719, 0.9307, 0.118, 0.9885, 0.1752, 0.9855, 0.2343, 0.9193, 0.2302, 0.9231, 0.1719, 0.9375, 0.0006944, 0.9366, 0.06227, 0.8745, 0.06212, 0.8751, 0.00063, 1.0, 0.0007064, 1.0, 0.06302, 0.9366, 0.06227, 0.9375, 0.0006944, 1.0, 0.06302, 0.9962, 0.1212, 0.9307, 0.118, 0.9366, 0.06227, 0.813, 0.0004004, 0.8139, 0.06225, 0.7522, 0.06177, 0.7511, 3.34e-05, 0.8751, 0.00063, 0.8745, 0.06212, 0.8139, 0.06225, 0.813, 0.0004004, 0.8745, 0.06212, 0.8689, 0.1176, 0.8106, 0.1202, 0.8139, 0.06225, 0.923, 0.3589, 0.9306, 0.4295, 0.8681, 0.4295, 0.8605, 0.3589, 0.9885, 0.3622, 0.996, 0.4328, 0.9306, 0.4295, 0.923, 0.3589, 0.996, 0.4328, 0.9998, 0.4992, 0.9366, 0.4983, 0.9306, 0.4295, 0.9193, 0.2302, 0.9193, 0.2925, 0.857, 0.2924, 0.8574, 0.2299, 0.9855, 0.2343, 0.9855, 0.2966, 0.9193, 0.2925, 0.9193, 0.2302, 0.9855, 0.2966, 0.9885, 0.3622, 0.923, 0.3589, 0.9193, 0.2925, 0.7998, 0.2331, 0.7986, 0.2962, 0.7441, 0.3041, 0.7453, 0.2411, 0.8574, 0.2299, 0.857, 0.2924, 0.7986, 0.2962, 0.7998, 0.2331, 0.857, 0.2924, 0.8605, 0.3589, 0.8011, 0.3621, 0.7986, 0.2962, 0.1855, 0.1254, 0.1938, 0.1877, 0.1253, 0.1875, 0.125, 0.1251, 0.2479, 0.1254, 0.2563, 0.1877, 0.1938, 0.1877, 0.1855, 0.1254, 0.2563, 0.1877, 0.2562, 0.25, 0.1938, 0.25, 0.1938, 0.1877, 0.1805, 0.001589, 0.1804, 0.0639, 0.123, 0.06317, 0.1231, 0.0008604, 0.2429, 0.001612, 0.2429, 0.06392, 0.1804, 0.0639, 0.1805, 0.001589, 0.2429, 0.06392, 0.2479, 0.1254, 0.1855, 0.1254, 0.1804, 0.0639, 0.06303, 0.0007028, 0.06301, 0.06301, 0.0005328, 0.06299, 0.0005564, 0.0006792, 0.1231, 0.0008604, 0.123, 0.06317, 0.06301, 0.06301, 0.06303, 0.0007028, 0.123, 0.06317, 0.125, 0.1251, 0.06286, 0.1251, 0.06301, 0.06301, 0.4377, 0.1251, 0.4376, 0.1874, 0.3752, 0.1874, 0.3752, 0.1251, 0.5003, 0.1251, 0.5002, 0.1874, 0.4376, 0.1874, 0.4377, 0.1251, 0.5002, 0.1874, 0.5001, 0.2498, 0.4376, 0.2497, 0.4376, 0.1874, 0.4377, 0.000494, 0.4377, 0.06281, 0.3752, 0.06278, 0.3752, 0.0004704, 0.5002, 0.0005177, 0.5002, 0.06283, 0.4377, 0.06281, 0.4377, 0.000494, 0.5002, 0.06283, 0.5003, 0.1251, 0.4377, 0.1251, 0.4377, 0.06281, 0.3105, 0.0008203, 0.3104, 0.06313, 0.2429, 0.06392, 0.2429, 0.001612, 0.3752, 0.0004704, 0.3752, 0.06278, 0.3104, 0.06313, 0.3105, 0.0008203, 0.3752, 0.06278, 0.3752, 0.1251, 0.3124, 0.1251, 0.3104, 0.06313, 0.4289, 0.3696, 0.4261, 0.4304, 0.3636, 0.4303, 0.3665, 0.3696, 0.4936, 0.3708, 0.4914, 0.4319, 0.4261, 0.4304, 0.4289, 0.3696, 0.4914, 0.4319, 0.4914, 0.4942, 0.4261, 0.4927, 0.4261, 0.4304, 0.4376, 0.2497, 0.4343, 0.3102, 0.3718, 0.3102, 0.3751, 0.2497, 0.5001, 0.2498, 0.4986, 0.3113, 0.4343, 0.3102, 0.4376, 0.2497, 0.4986, 0.3113, 0.4936, 0.3708, 0.4289, 0.3696, 0.4343, 0.3102, 0.3127, 0.2497, 0.3112, 0.3112, 0.2499, 0.3118, 0.2562, 0.25, 0.3751, 0.2497, 0.3718, 0.3102, 0.3112, 0.3112, 0.3127, 0.2497, 0.3718, 0.3102, 0.3665, 0.3696, 0.3061, 0.3707, 0.3112, 0.3112, 0.1876, 0.6235, 0.1875, 0.6858, 0.1251, 0.6858, 0.1251, 0.6235, 0.2498, 0.6234, 0.25, 0.6858, 0.1875, 0.6858, 0.1876, 0.6235, 0.25, 0.6858, 0.25, 0.7482, 0.1874, 0.7452, 0.1875, 0.6858, 0.1876, 0.4989, 0.1876, 0.5612, 0.1253, 0.5611, 0.1265, 0.4981, 0.2468, 0.4971, 0.2486, 0.5604, 0.1876, 0.5612, 0.1876, 0.4989, 0.2486, 0.5604, 0.2498, 0.6234, 0.1876, 0.6235, 0.1876, 0.5612, 0.06708, 0.4965, 0.06403, 0.5604, 0.00155, 0.5604, 0.0046, 0.4965, 0.1265, 0.4981, 0.1253, 0.5611, 0.06403, 0.5604, 0.06708, 0.4965, 0.1253, 0.5611, 0.1251, 0.6235, 0.06262, 0.6235, 0.06403, 0.5604, 0.4341, 0.6218, 0.437, 0.686, 0.3749, 0.6859, 0.3717, 0.6217, 0.4985, 0.6228, 0.4995, 0.6861, 0.437, 0.686, 0.4341, 0.6218, 0.4995, 0.6861, 0.4963, 0.7494, 0.4338, 0.7494, 0.437, 0.686, 0.4261, 0.4927, 0.4289, 0.5565, 0.3664, 0.5565, 0.3636, 0.4927, 0.4914, 0.4942, 0.4935, 0.5577, 0.4289, 0.5565, 0.4261, 0.4927, 0.4935, 0.5577, 0.4985, 0.6228, 0.4341, 0.6218, 0.4289, 0.5565, 0.3039, 0.4942, 0.3061, 0.5577, 0.2486, 0.5604, 0.2468, 0.4971, 0.3636, 0.4927, 0.3664, 0.5565, 0.3061, 0.5577, 0.3039, 0.4942, 0.3664, 0.5565, 0.3717, 0.6217, 0.3111, 0.6228, 0.3061, 0.5577, 0.4278, 0.876, 0.4278, 0.9383, 0.3673, 0.9376, 0.3673, 0.8753, 0.4903, 0.876, 0.4902, 0.9383, 0.4278, 0.9383, 0.4278, 0.876, 0.4902, 0.9383, 0.4922, 1.0, 0.4297, 1.0, 0.4278, 0.9383, 0.4338, 0.7494, 0.4298, 0.813, 0.3689, 0.8125, 0.373, 0.7489, 0.4963, 0.7494, 0.4923, 0.8131, 0.4298, 0.813, 0.4338, 0.7494, 0.4923, 0.8131, 0.4903, 0.876, 0.4278, 0.876, 0.4298, 0.813, 0.3117, 0.7484, 0.3105, 0.8112, 0.25, 0.8104, 0.25, 0.7482, 0.373, 0.7489, 0.3689, 0.8125, 0.3105, 0.8112, 0.3117, 0.7484, 0.3689, 0.8125, 0.3673, 0.8753, 0.3088, 0.874, 0.3105, 0.8112, 0.3088, 0.874, 0.3088, 0.9363, 0.2493, 0.9343, 0.2494, 0.872, 0.3673, 0.8753, 0.3673, 0.9376, 0.3088, 0.9363, 0.3088, 0.874, 0.3673, 0.9376, 0.3688, 0.9994, 0.3104, 0.9981, 0.3088, 0.9363, 0.3111, 0.6228, 0.3125, 0.6859, 0.25, 0.6858, 0.2498, 0.6234, 0.3717, 0.6217, 0.3749, 0.6859, 0.3125, 0.6859, 0.3111, 0.6228, 0.3749, 0.6859, 0.373, 0.7489, 0.3117, 0.7484, 0.3125, 0.6859, 0.06262, 0.6235, 0.06259, 0.6858, 0.0001175, 0.6858, 0.0001411, 0.6234, 0.1251, 0.6235, 0.1251, 0.6858, 0.06259, 0.6858, 0.06262, 0.6235, 0.1251, 0.6858, 0.124, 0.7498, 0.06275, 0.7505, 0.06259, 0.6858, 0.3061, 0.3707, 0.304, 0.4319, 0.2468, 0.4348, 0.2487, 0.3735, 0.3665, 0.3696, 0.3636, 0.4303, 0.304, 0.4319, 0.3061, 0.3707, 0.3636, 0.4303, 0.3636, 0.4927, 0.3039, 0.4942, 0.304, 0.4319, 0.3124, 0.1251, 0.3127, 0.1874, 0.2563, 0.1877, 0.2479, 0.1254, 0.3752, 0.1251, 0.3752, 0.1874, 0.3127, 0.1874, 0.3124, 0.1251, 0.3752, 0.1874, 0.3751, 0.2497, 0.3127, 0.2497, 0.3127, 0.1874, 0.06286, 0.1251, 0.06348, 0.1886, 0.001007, 0.1886, 0.0003858, 0.1251, 0.125, 0.1251, 0.1253, 0.1875, 0.06348, 0.1886, 0.06286, 0.1251, 0.1253, 0.1875, 0.1259, 0.2509, 0.06499, 0.2538, 0.06348, 0.1886, 0.8011, 0.3621, 0.8087, 0.4327, 0.7485, 0.4352, 0.7463, 0.3703, 0.8605, 0.3589, 0.8681, 0.4295, 0.8087, 0.4327, 0.8011, 0.3621, 0.8681, 0.4295, 0.8741, 0.4983, 0.8124, 0.499, 0.8087, 0.4327, 0.8106, 0.1202, 0.8031, 0.174, 0.7489, 0.1817, 0.7513, 0.1222, 0.8689, 0.1176, 0.8615, 0.1715, 0.8031, 0.174, 0.8106, 0.1202, 0.8615, 0.1715, 0.8574, 0.2299, 0.7998, 0.2331, 0.8031, 0.174, 0.5637, 0.1246, 0.5636, 0.1869, 0.5002, 0.1874, 0.5003, 0.1251, 0.6273, 0.1239, 0.6273, 0.1862, 0.5636, 0.1869, 0.5637, 0.1246, 0.6273, 0.1862, 0.6268, 0.2488, 0.5632, 0.2495, 0.5636, 0.1869, 0.8177, 0.8709, 0.8121, 0.9313, 0.7537, 0.9334, 0.7569, 0.8717, 0.8787, 0.8712, 0.8733, 0.9315, 0.8121, 0.9313, 0.8177, 0.8709, 0.8733, 0.9315, 0.8702, 0.9943, 0.8089, 0.9941, 0.8121, 0.9313, 0.8126, 0.6236, 0.8151, 0.6856, 0.7526, 0.6856, 0.7502, 0.6236, 0.8748, 0.6237, 0.8763, 0.6858, 0.8151, 0.6856, 0.8126, 0.6236, 0.8763, 0.6858, 0.8794, 0.7477, 0.8181, 0.7475, 0.8151, 0.6856, 0.5622, 0.6235, 0.5624, 0.686, 0.4995, 0.6861, 0.4985, 0.6228, 0.6249, 0.6237, 0.6255, 0.6859, 0.5624, 0.686, 0.5622, 0.6235, 0.6255, 0.6859, 0.6257, 0.7483, 0.5604, 0.7489, 0.5624, 0.686, 0.5551, 0.8753, 0.5547, 0.9377, 0.4902, 0.9383, 0.4903, 0.876, 0.6242, 0.8736, 0.6228, 0.9361, 0.5547, 0.9377, 0.5551, 0.8753, 0.6228, 0.9361, 0.6234, 0.9981, 0.5563, 0.9995, 0.5547, 0.9377, 0.5611, 0.3736, 0.5592, 0.4349, 0.4914, 0.4319, 0.4936, 0.3708, 0.625, 0.3744, 0.6249, 0.4367, 0.5592, 0.4349, 0.5611, 0.3736, 0.6249, 0.4367, 0.6249, 0.499, 0.5591, 0.4972, 0.5592, 0.4349, 0.06482, 0.3748, 0.0671, 0.4342, 0.004623, 0.4341, 0.002345, 0.3748, 0.1254, 0.3743, 0.1265, 0.4358, 0.0671, 0.4342, 0.06482, 0.3748, 0.1265, 0.4358, 0.1265, 0.4981, 0.06708, 0.4965, 0.0671, 0.4342, 0.06238, 0.872, 0.06232, 0.9341, 2.348e-05, 0.935, 4.701e-05, 0.8727, 0.1282, 0.8715, 0.1244, 0.9322, 0.06232, 0.9341, 0.06238, 0.872, 0.1244, 0.9322, 0.1248, 0.9965, 0.06246, 0.9972, 0.06232, 0.9341])
me_plane.materials.append(mat_material)
me_plane.use_remesh_preserve_volume = False
me_plane.use_remesh_preserve_attributes = False
me_plane.use_mirror_vertex_groups = False
me_plane.update()

# ---- objects
ob_plane = bpy.data.objects.new('Plane', me_plane)

# ---- transforms, parenting, visibility, modifiers, constraints
ob_plane.location = (0.0, 0.0, -0.1056)
ob_plane.scale = (8.075, 8.075, 8.075)
ob_plane.lineart.crease_threshold = 0.0

# ---- collection membership
col_collection_1.objects.link(ob_plane)

# ---- scene / render settings (as saved in the file)
scene.frame_start = 1; scene.frame_end = 250; scene.frame_set(1)
scene.render.engine = 'CYCLES'
scene.render.resolution_percentage = 50
scene.render.dither_intensity = 0.0
scene.cycles.use_denoising = False
scene.cycles.samples = 10
scene.cycles.sampling_pattern = 'TABULATED_SOBOL'
scene.cycles.light_sampling_threshold = 0.0
scene.cycles.use_adaptive_sampling = False
scene.cycles.use_light_tree = False
scene.cycles.blur_glossy = 0.0
scene.cycles.pixel_filter_type = 'GAUSSIAN'
scene.cycles.sample_clamp_indirect = 0.0
scene.view_settings.view_transform = 'Standard'
bpy.context.view_layer.update()

# ---- added for rendering (the .blend has no active camera and no usable light): camera, sun
cam_auto = bpy.data.cameras.new('AutoCamera')
cam_auto.lens = 50.0
cam_auto.sensor_width = 36.0
cam_auto.clip_end = 1000.0
ob_auto_camera = bpy.data.objects.new('AutoCamera', cam_auto)
scene.collection.objects.link(ob_auto_camera)
ob_auto_camera.location = (21.2307, -25.6217, 17.1911)
ob_auto_camera.rotation_euler = (1.09748, -7.21219e-08, 0.694738)
scene.camera = ob_auto_camera
light_auto_sun = bpy.data.lights.new('AutoSun', 'SUN')
light_auto_sun.energy = 3.0
light_auto_sun.angle = 0.0523599
ob_auto_sun = bpy.data.objects.new('AutoSun', light_auto_sun)
scene.collection.objects.link(ob_auto_sun)
ob_auto_sun.rotation_euler = (0.872665, 0.174533, 0.523599)
bpy.context.view_layer.update()
